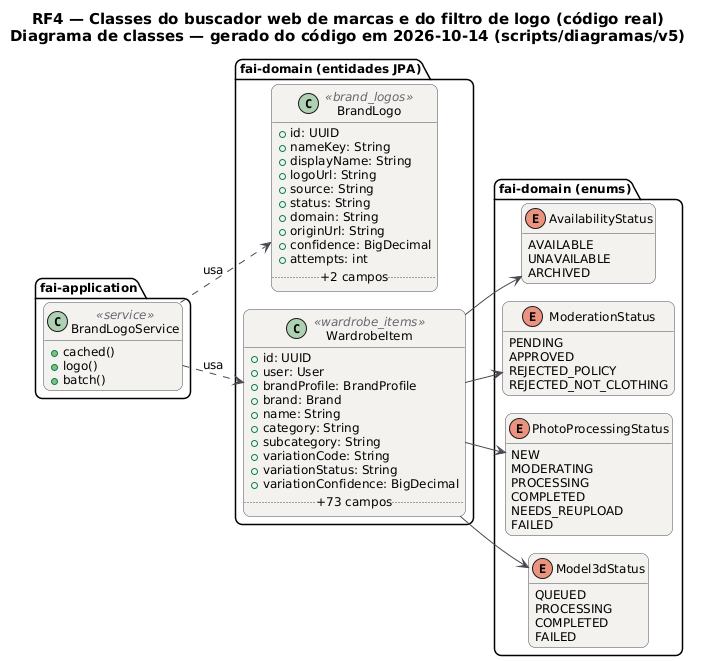

The diagram above was rendered by PlantUML. Its source (embedded in the PNG):
@startuml RF4_Classes_Buscador_Marcas
!pragma layout smetana
skinparam backgroundColor #FFFFFF
skinparam shadowing false
skinparam defaultFontName "DejaVu Sans"
skinparam defaultFontSize 12
skinparam titleFontSize 15
skinparam roundcorner 14
skinparam ArrowColor #52606D
skinparam note {
  BackgroundColor #FFFDEB
  BorderColor #D8CE78
  FontColor #554F24
}
skinparam class {
  BackgroundColor #F4F2EF
  BorderColor #4A4852
  ArrowColor #4A4852
  StereotypeFontColor #6B6470
}
hide empty members
left to right direction
title RF4 — Classes do buscador web de marcas e do filtro de logo (código real)\nDiagrama de classes — gerado do código em 2026-10-14 (scripts/diagramas/v5)

package "fai-domain (entidades JPA)" {
  class BrandLogo <<brand_logos>> {
    +id: UUID
    +nameKey: String
    +displayName: String
    +logoUrl: String
    +source: String
    +status: String
    +domain: String
    +originUrl: String
    +confidence: BigDecimal
    +attempts: int
    .. +2 campos ..
  }
  class WardrobeItem <<wardrobe_items>> {
    +id: UUID
    +user: User
    +brandProfile: BrandProfile
    +brand: Brand
    +name: String
    +category: String
    +subcategory: String
    +variationCode: String
    +variationStatus: String
    +variationConfidence: BigDecimal
    .. +73 campos ..
  }
}
package "fai-domain (enums)" {
  enum AvailabilityStatus {
    AVAILABLE
    UNAVAILABLE
    ARCHIVED
  }
  enum ModerationStatus {
    PENDING
    APPROVED
    REJECTED_POLICY
    REJECTED_NOT_CLOTHING
  }
  enum PhotoProcessingStatus {
    NEW
    MODERATING
    PROCESSING
    COMPLETED
    NEEDS_REUPLOAD
    FAILED
  }
  enum Model3dStatus {
    QUEUED
    PROCESSING
    COMPLETED
    FAILED
  }
}
package "fai-application" {
  class BrandLogoService <<service>> {
    +cached()
    +logo()
    +batch()
  }
}
BrandLogoService ..> BrandLogo : usa
BrandLogoService ..> WardrobeItem : usa
WardrobeItem --> AvailabilityStatus
WardrobeItem --> Model3dStatus
WardrobeItem --> ModerationStatus
WardrobeItem --> PhotoProcessingStatus
@enduml